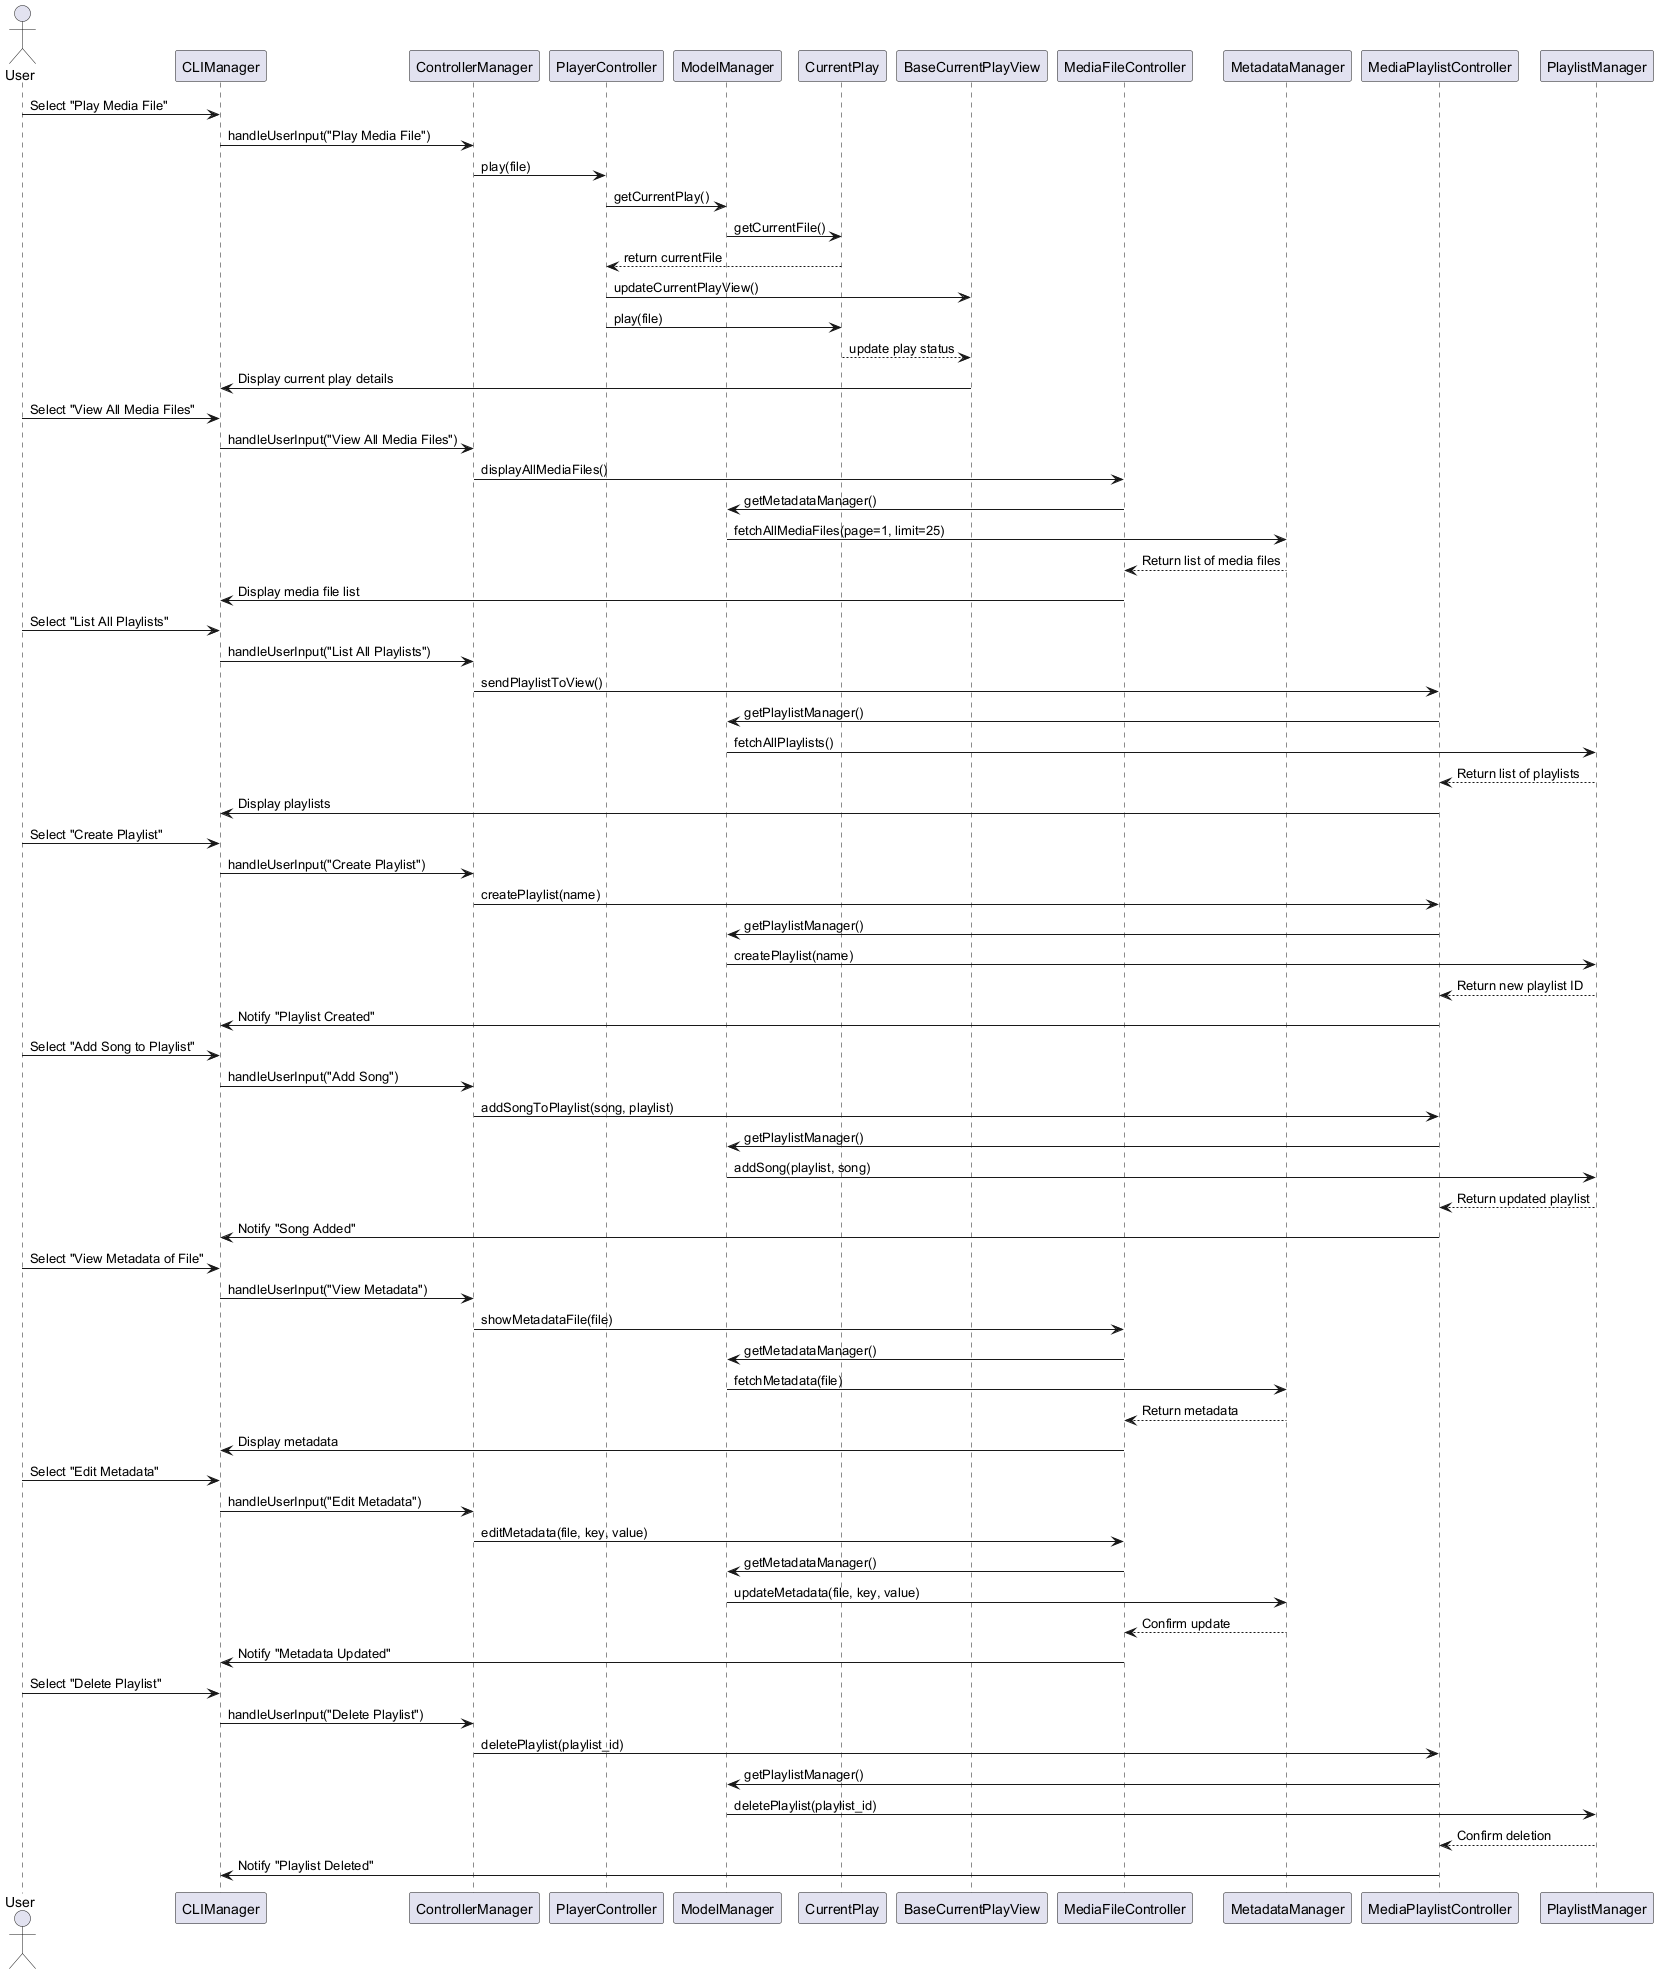

The diagram above was rendered by PlantUML. Its source (embedded in the PNG):
@startuml Sequence Diagram

actor User as U

' ------------------------- Play Media File -------------------------
U -> CLIManager : Select "Play Media File"
CLIManager -> ControllerManager : handleUserInput("Play Media File")
ControllerManager -> PlayerController : play(file)
PlayerController -> ModelManager : getCurrentPlay()
ModelManager -> CurrentPlay : getCurrentFile()
CurrentPlay --> PlayerController : return currentFile
PlayerController -> BaseCurrentPlayView : updateCurrentPlayView()
PlayerController -> CurrentPlay : play(file)
CurrentPlay --> BaseCurrentPlayView : update play status
BaseCurrentPlayView -> CLIManager : Display current play details

' ------------------------- View All Media Files -------------------------
U -> CLIManager : Select "View All Media Files"
CLIManager -> ControllerManager : handleUserInput("View All Media Files")
ControllerManager -> MediaFileController : displayAllMediaFiles()
MediaFileController -> ModelManager : getMetadataManager()
ModelManager -> MetadataManager : fetchAllMediaFiles(page=1, limit=25)
MetadataManager --> MediaFileController : Return list of media files
MediaFileController -> CLIManager : Display media file list

' ------------------------- List All Playlists -------------------------
U -> CLIManager : Select "List All Playlists"
CLIManager -> ControllerManager : handleUserInput("List All Playlists")
ControllerManager -> MediaPlaylistController : sendPlaylistToView()
MediaPlaylistController -> ModelManager : getPlaylistManager()
ModelManager -> PlaylistManager : fetchAllPlaylists()
PlaylistManager --> MediaPlaylistController : Return list of playlists
MediaPlaylistController -> CLIManager : Display playlists

' ------------------------- Create Playlist -------------------------
U -> CLIManager : Select "Create Playlist"
CLIManager -> ControllerManager : handleUserInput("Create Playlist")
ControllerManager -> MediaPlaylistController : createPlaylist(name)
MediaPlaylistController -> ModelManager : getPlaylistManager()
ModelManager -> PlaylistManager : createPlaylist(name)
PlaylistManager --> MediaPlaylistController : Return new playlist ID
MediaPlaylistController -> CLIManager : Notify "Playlist Created"

' ------------------------- Add Song to Playlist -------------------------
U -> CLIManager : Select "Add Song to Playlist"
CLIManager -> ControllerManager : handleUserInput("Add Song")
ControllerManager -> MediaPlaylistController : addSongToPlaylist(song, playlist)
MediaPlaylistController -> ModelManager : getPlaylistManager()
ModelManager -> PlaylistManager : addSong(playlist, song)
PlaylistManager --> MediaPlaylistController : Return updated playlist
MediaPlaylistController -> CLIManager : Notify "Song Added"

' ------------------------- View Metadata of File -------------------------
U -> CLIManager : Select "View Metadata of File"
CLIManager -> ControllerManager : handleUserInput("View Metadata")
ControllerManager -> MediaFileController : showMetadataFile(file)
MediaFileController -> ModelManager : getMetadataManager()
ModelManager -> MetadataManager : fetchMetadata(file)
MetadataManager --> MediaFileController : Return metadata
MediaFileController -> CLIManager : Display metadata

' ------------------------- Edit Metadata of File -------------------------
U -> CLIManager : Select "Edit Metadata"
CLIManager -> ControllerManager : handleUserInput("Edit Metadata")
ControllerManager -> MediaFileController : editMetadata(file, key, value)
MediaFileController -> ModelManager : getMetadataManager()
ModelManager -> MetadataManager : updateMetadata(file, key, value)
MetadataManager --> MediaFileController : Confirm update
MediaFileController -> CLIManager : Notify "Metadata Updated"

' ------------------------- Delete Playlist -------------------------
U -> CLIManager : Select "Delete Playlist"
CLIManager -> ControllerManager : handleUserInput("Delete Playlist")
ControllerManager -> MediaPlaylistController : deletePlaylist(playlist_id)
MediaPlaylistController -> ModelManager : getPlaylistManager()
ModelManager -> PlaylistManager : deletePlaylist(playlist_id)
PlaylistManager --> MediaPlaylistController : Confirm deletion
MediaPlaylistController -> CLIManager : Notify "Playlist Deleted"

@enduml